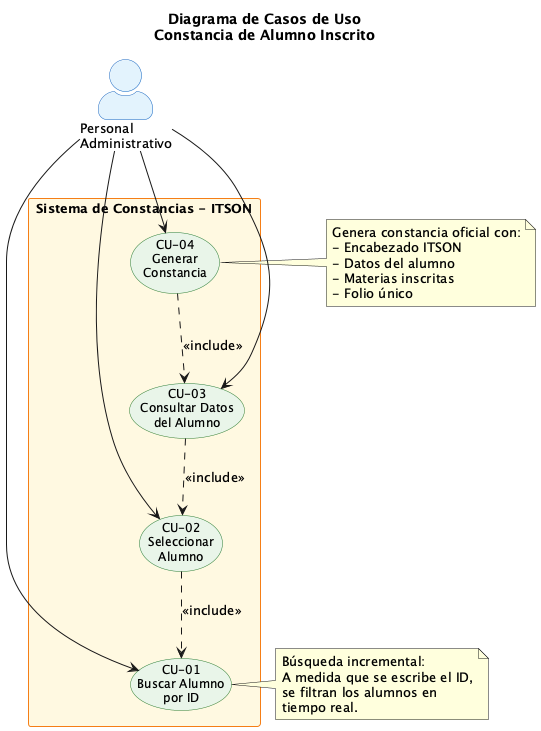

The diagram above was rendered by PlantUML. Its source (embedded in the PNG):
@startuml
skinparam backgroundColor #FEFEFE
skinparam defaultFontSize 13
skinparam packageStyle rectangle
skinparam actorStyle awesome
skinparam usecaseFontSize 12
skinparam usecaseBackgroundColor #E8F5E9
skinparam usecaseBorderColor #2E7D32
skinparam actorBackgroundColor #E3F2FD
skinparam actorBorderColor #1565C0
skinparam rectangleBackgroundColor #FFF8E1
skinparam rectangleBorderColor #F57F17

title Diagrama de Casos de Uso\nConstancia de Alumno Inscrito

actor "Personal\nAdministrativo" as admin #E3F2FD

rectangle "Sistema de Constancias - ITSON" {
    usecase "CU-01\nBuscar Alumno\npor ID" as UC1
    usecase "CU-02\nSeleccionar\nAlumno" as UC2
    usecase "CU-03\nConsultar Datos\ndel Alumno" as UC3
    usecase "CU-04\nGenerar\nConstancia" as UC4
}

admin --> UC1
admin --> UC2
admin --> UC3
admin --> UC4

UC2 ..> UC1 : <<include>>
UC3 ..> UC2 : <<include>>
UC4 ..> UC3 : <<include>>

note right of UC1
  Búsqueda incremental:
  A medida que se escribe el ID,
  se filtran los alumnos en
  tiempo real.
end note

note right of UC4
  Genera constancia oficial con:
  - Encabezado ITSON
  - Datos del alumno
  - Materias inscritas
  - Folio único
end note
@enduml